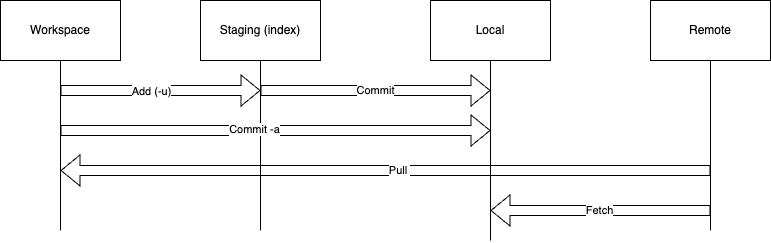

The diagram above was exported from draw.io. Its source (the exported page's mxGraphModel, read from the mxfile embedded in the PNG):
<mxGraphModel dx="821" dy="619" grid="1" gridSize="10" guides="1" tooltips="1" connect="1" arrows="1" fold="1" page="1" pageScale="1" pageWidth="1169" pageHeight="1654" math="0" shadow="0">
  <root>
    <mxCell id="0" />
    <mxCell id="1" parent="0" />
    <mxCell id="wh6eAxjzmxr_18rORauh-2" value="Workspace" style="rounded=0;whiteSpace=wrap;html=1;" vertex="1" parent="1">
      <mxGeometry x="100" y="190" width="120" height="60" as="geometry" />
    </mxCell>
    <mxCell id="wh6eAxjzmxr_18rORauh-3" value="Staging (index)" style="rounded=0;whiteSpace=wrap;html=1;" vertex="1" parent="1">
      <mxGeometry x="300" y="190" width="120" height="60" as="geometry" />
    </mxCell>
    <mxCell id="wh6eAxjzmxr_18rORauh-4" value="Local" style="rounded=0;whiteSpace=wrap;html=1;" vertex="1" parent="1">
      <mxGeometry x="530" y="190" width="120" height="60" as="geometry" />
    </mxCell>
    <mxCell id="wh6eAxjzmxr_18rORauh-6" value="" style="endArrow=none;html=1;rounded=0;entryX=0.5;entryY=1;entryDx=0;entryDy=0;" edge="1" parent="1" target="wh6eAxjzmxr_18rORauh-2">
      <mxGeometry width="50" height="50" relative="1" as="geometry">
        <mxPoint x="160" y="420" as="sourcePoint" />
        <mxPoint x="370" y="290" as="targetPoint" />
      </mxGeometry>
    </mxCell>
    <mxCell id="wh6eAxjzmxr_18rORauh-7" value="" style="endArrow=none;html=1;rounded=0;" edge="1" parent="1">
      <mxGeometry width="50" height="50" relative="1" as="geometry">
        <mxPoint x="360" y="420" as="sourcePoint" />
        <mxPoint x="360" y="250" as="targetPoint" />
      </mxGeometry>
    </mxCell>
    <mxCell id="wh6eAxjzmxr_18rORauh-8" value="" style="endArrow=none;html=1;rounded=0;entryX=0.5;entryY=1;entryDx=0;entryDy=0;" edge="1" parent="1" target="wh6eAxjzmxr_18rORauh-4">
      <mxGeometry width="50" height="50" relative="1" as="geometry">
        <mxPoint x="590" y="430" as="sourcePoint" />
        <mxPoint x="620" y="260" as="targetPoint" />
      </mxGeometry>
    </mxCell>
    <mxCell id="wh6eAxjzmxr_18rORauh-9" value="" style="shape=flexArrow;endArrow=classic;html=1;rounded=0;" edge="1" parent="1">
      <mxGeometry width="50" height="50" relative="1" as="geometry">
        <mxPoint x="160" y="280" as="sourcePoint" />
        <mxPoint x="360" y="280" as="targetPoint" />
      </mxGeometry>
    </mxCell>
    <mxCell id="wh6eAxjzmxr_18rORauh-10" value="Add (-u)" style="edgeLabel;html=1;align=center;verticalAlign=middle;resizable=0;points=[];" vertex="1" connectable="0" parent="wh6eAxjzmxr_18rORauh-9">
      <mxGeometry x="-0.0924" y="4" relative="1" as="geometry">
        <mxPoint y="4" as="offset" />
      </mxGeometry>
    </mxCell>
    <mxCell id="wh6eAxjzmxr_18rORauh-11" value="Remote" style="rounded=0;whiteSpace=wrap;html=1;" vertex="1" parent="1">
      <mxGeometry x="750" y="190" width="120" height="60" as="geometry" />
    </mxCell>
    <mxCell id="wh6eAxjzmxr_18rORauh-12" value="" style="endArrow=none;html=1;rounded=0;entryX=0.5;entryY=1;entryDx=0;entryDy=0;" edge="1" parent="1" target="wh6eAxjzmxr_18rORauh-11">
      <mxGeometry width="50" height="50" relative="1" as="geometry">
        <mxPoint x="810" y="420" as="sourcePoint" />
        <mxPoint x="450" y="480" as="targetPoint" />
      </mxGeometry>
    </mxCell>
    <mxCell id="wh6eAxjzmxr_18rORauh-14" value="Commit" style="shape=flexArrow;endArrow=classic;html=1;rounded=0;" edge="1" parent="1">
      <mxGeometry width="50" height="50" relative="1" as="geometry">
        <mxPoint x="360" y="280" as="sourcePoint" />
        <mxPoint x="590" y="280" as="targetPoint" />
      </mxGeometry>
    </mxCell>
    <mxCell id="wh6eAxjzmxr_18rORauh-15" value="" style="shape=flexArrow;endArrow=classic;html=1;rounded=0;" edge="1" parent="1">
      <mxGeometry width="50" height="50" relative="1" as="geometry">
        <mxPoint x="160" y="320" as="sourcePoint" />
        <mxPoint x="590" y="320" as="targetPoint" />
      </mxGeometry>
    </mxCell>
    <mxCell id="wh6eAxjzmxr_18rORauh-16" value="Commit -a" style="edgeLabel;html=1;align=center;verticalAlign=middle;resizable=0;points=[];" vertex="1" connectable="0" parent="wh6eAxjzmxr_18rORauh-15">
      <mxGeometry x="-0.1016" y="2" relative="1" as="geometry">
        <mxPoint as="offset" />
      </mxGeometry>
    </mxCell>
    <mxCell id="wh6eAxjzmxr_18rORauh-17" value="" style="shape=flexArrow;endArrow=classic;html=1;rounded=0;" edge="1" parent="1">
      <mxGeometry width="50" height="50" relative="1" as="geometry">
        <mxPoint x="810" y="360" as="sourcePoint" />
        <mxPoint x="160" y="360" as="targetPoint" />
      </mxGeometry>
    </mxCell>
    <mxCell id="wh6eAxjzmxr_18rORauh-18" value="Pull&amp;nbsp;" style="edgeLabel;html=1;align=center;verticalAlign=middle;resizable=0;points=[];" vertex="1" connectable="0" parent="wh6eAxjzmxr_18rORauh-17">
      <mxGeometry x="-0.0406" y="-1" relative="1" as="geometry">
        <mxPoint as="offset" />
      </mxGeometry>
    </mxCell>
    <mxCell id="wh6eAxjzmxr_18rORauh-19" value="Fetch" style="shape=flexArrow;endArrow=classic;html=1;rounded=0;" edge="1" parent="1">
      <mxGeometry width="50" height="50" relative="1" as="geometry">
        <mxPoint x="810" y="400" as="sourcePoint" />
        <mxPoint x="590" y="400" as="targetPoint" />
      </mxGeometry>
    </mxCell>
  </root>
</mxGraphModel>